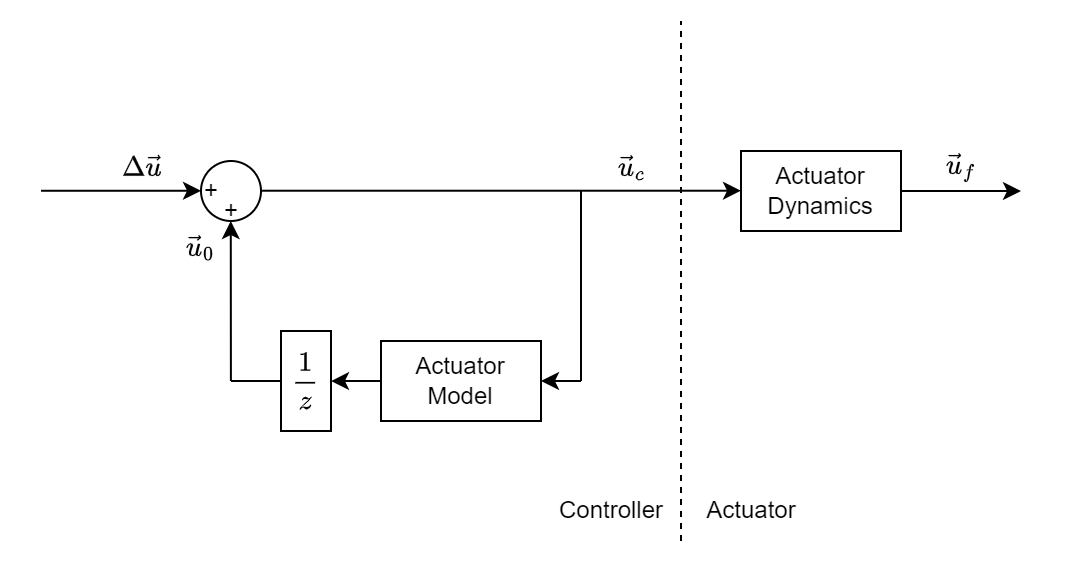

The diagram above was exported from draw.io. Its source (the exported page's mxGraphModel, read from the mxfile embedded in the PNG):
<mxGraphModel dx="819" dy="439" grid="1" gridSize="10" guides="1" tooltips="1" connect="1" arrows="1" fold="1" page="1" pageScale="1" pageWidth="850" pageHeight="1100" math="1" shadow="0">
  <root>
    <mxCell id="0" />
    <mxCell id="1" parent="0" />
    <mxCell id="IWI0NcI8ih_Qi3jIaamv-2" value="" style="ellipse;whiteSpace=wrap;html=1;aspect=fixed;" vertex="1" parent="1">
      <mxGeometry x="210" y="90" width="30" height="30" as="geometry" />
    </mxCell>
    <mxCell id="IWI0NcI8ih_Qi3jIaamv-3" value="+" style="text;html=1;align=center;verticalAlign=middle;resizable=0;points=[];autosize=1;strokeColor=none;fillColor=none;" vertex="1" parent="1">
      <mxGeometry x="200" y="90" width="30" height="30" as="geometry" />
    </mxCell>
    <mxCell id="IWI0NcI8ih_Qi3jIaamv-4" value="+" style="text;html=1;align=center;verticalAlign=middle;resizable=0;points=[];autosize=1;strokeColor=none;fillColor=none;" vertex="1" parent="1">
      <mxGeometry x="210" y="100" width="30" height="30" as="geometry" />
    </mxCell>
    <mxCell id="IWI0NcI8ih_Qi3jIaamv-5" value="" style="endArrow=classic;html=1;rounded=0;" edge="1" parent="1">
      <mxGeometry width="50" height="50" relative="1" as="geometry">
        <mxPoint x="130" y="104.88" as="sourcePoint" />
        <mxPoint x="210" y="104.88" as="targetPoint" />
      </mxGeometry>
    </mxCell>
    <mxCell id="IWI0NcI8ih_Qi3jIaamv-6" value="" style="endArrow=classic;html=1;rounded=0;" edge="1" parent="1">
      <mxGeometry width="50" height="50" relative="1" as="geometry">
        <mxPoint x="224.95" y="200" as="sourcePoint" />
        <mxPoint x="224.88" y="120" as="targetPoint" />
      </mxGeometry>
    </mxCell>
    <mxCell id="IWI0NcI8ih_Qi3jIaamv-7" value="" style="endArrow=classic;html=1;rounded=0;" edge="1" parent="1">
      <mxGeometry width="50" height="50" relative="1" as="geometry">
        <mxPoint x="240" y="104.86" as="sourcePoint" />
        <mxPoint x="480" y="104.86" as="targetPoint" />
      </mxGeometry>
    </mxCell>
    <mxCell id="IWI0NcI8ih_Qi3jIaamv-13" value="" style="edgeStyle=orthogonalEdgeStyle;rounded=0;orthogonalLoop=1;jettySize=auto;html=1;" edge="1" parent="1" source="IWI0NcI8ih_Qi3jIaamv-10" target="IWI0NcI8ih_Qi3jIaamv-11">
      <mxGeometry relative="1" as="geometry" />
    </mxCell>
    <mxCell id="IWI0NcI8ih_Qi3jIaamv-10" value="Actuator&lt;br&gt;Model" style="rounded=0;whiteSpace=wrap;html=1;" vertex="1" parent="1">
      <mxGeometry x="300" y="180" width="80" height="40" as="geometry" />
    </mxCell>
    <mxCell id="IWI0NcI8ih_Qi3jIaamv-11" value="&lt;svg style=&quot;vertical-align: -1.577ex;&quot; xmlns:xlink=&quot;http://www.w3.org/1999/xlink&quot; viewBox=&quot;0 -1342 940 2039&quot; role=&quot;img&quot; height=&quot;4.613ex&quot; width=&quot;2.127ex&quot; xmlns=&quot;http://www.w3.org/2000/svg&quot;&gt;&lt;defs&gt;&lt;path d=&quot;M213 578L200 573Q186 568 160 563T102 556H83V602H102Q149 604 189 617T245 641T273 663Q275 666 285 666Q294 666 302 660V361L303 61Q310 54 315 52T339 48T401 46H427V0H416Q395 3 257 3Q121 3 100 0H88V46H114Q136 46 152 46T177 47T193 50T201 52T207 57T213 61V578Z&quot; id=&quot;MJX-1-TEX-N-31&quot;&gt;&lt;/path&gt;&lt;path d=&quot;M347 338Q337 338 294 349T231 360Q211 360 197 356T174 346T162 335T155 324L153 320Q150 317 138 317Q117 317 117 325Q117 330 120 339Q133 378 163 406T229 440Q241 442 246 442Q271 442 291 425T329 392T367 375Q389 375 411 408T434 441Q435 442 449 442H462Q468 436 468 434Q468 430 463 420T449 399T432 377T418 358L411 349Q368 298 275 214T160 106L148 94L163 93Q185 93 227 82T290 71Q328 71 360 90T402 140Q406 149 409 151T424 153Q443 153 443 143Q443 138 442 134Q425 72 376 31T278 -11Q252 -11 232 6T193 40T155 57Q111 57 76 -3Q70 -11 59 -11H54H41Q35 -5 35 -2Q35 13 93 84Q132 129 225 214T340 322Q352 338 347 338Z&quot; id=&quot;MJX-1-TEX-I-1D467&quot;&gt;&lt;/path&gt;&lt;/defs&gt;&lt;g transform=&quot;scale(1,-1)&quot; stroke-width=&quot;0&quot; fill=&quot;currentColor&quot; stroke=&quot;currentColor&quot;&gt;&lt;g data-mml-node=&quot;math&quot;&gt;&lt;g data-mml-node=&quot;mfrac&quot;&gt;&lt;g transform=&quot;translate(220,676)&quot; data-mml-node=&quot;mn&quot;&gt;&lt;use xlink:href=&quot;#MJX-1-TEX-N-31&quot; data-c=&quot;31&quot;&gt;&lt;/use&gt;&lt;/g&gt;&lt;g transform=&quot;translate(237.5,-686)&quot; data-mml-node=&quot;mi&quot;&gt;&lt;use xlink:href=&quot;#MJX-1-TEX-I-1D467&quot; data-c=&quot;1D467&quot;&gt;&lt;/use&gt;&lt;/g&gt;&lt;rect y=&quot;220&quot; x=&quot;120&quot; height=&quot;60&quot; width=&quot;700&quot;&gt;&lt;/rect&gt;&lt;/g&gt;&lt;/g&gt;&lt;/g&gt;&lt;/svg&gt;" style="rounded=0;whiteSpace=wrap;html=1;" vertex="1" parent="1">
      <mxGeometry x="250" y="175" width="25" height="50" as="geometry" />
    </mxCell>
    <mxCell id="IWI0NcI8ih_Qi3jIaamv-12" value="" style="endArrow=classic;html=1;rounded=0;entryX=1;entryY=0.5;entryDx=0;entryDy=0;" edge="1" parent="1" target="IWI0NcI8ih_Qi3jIaamv-10">
      <mxGeometry width="50" height="50" relative="1" as="geometry">
        <mxPoint x="400" y="200" as="sourcePoint" />
        <mxPoint x="450" y="190" as="targetPoint" />
      </mxGeometry>
    </mxCell>
    <mxCell id="IWI0NcI8ih_Qi3jIaamv-15" value="" style="endArrow=none;html=1;rounded=0;entryX=0;entryY=0.5;entryDx=0;entryDy=0;" edge="1" parent="1" target="IWI0NcI8ih_Qi3jIaamv-11">
      <mxGeometry width="50" height="50" relative="1" as="geometry">
        <mxPoint x="225" y="200" as="sourcePoint" />
        <mxPoint x="275" y="150" as="targetPoint" />
      </mxGeometry>
    </mxCell>
    <mxCell id="IWI0NcI8ih_Qi3jIaamv-16" value="" style="endArrow=none;html=1;rounded=0;" edge="1" parent="1">
      <mxGeometry width="50" height="50" relative="1" as="geometry">
        <mxPoint x="400" y="200" as="sourcePoint" />
        <mxPoint x="400" y="105" as="targetPoint" />
      </mxGeometry>
    </mxCell>
    <mxCell id="IWI0NcI8ih_Qi3jIaamv-19" value="$$\Delta \vec{u}$$" style="text;html=1;align=center;verticalAlign=middle;resizable=0;points=[];autosize=1;strokeColor=none;fillColor=none;" vertex="1" parent="1">
      <mxGeometry x="120" y="78" width="120" height="30" as="geometry" />
    </mxCell>
    <mxCell id="IWI0NcI8ih_Qi3jIaamv-20" value="$$\vec{u}_0$$" style="text;html=1;align=center;verticalAlign=middle;resizable=0;points=[];autosize=1;strokeColor=none;fillColor=none;" vertex="1" parent="1">
      <mxGeometry x="160" y="118" width="100" height="30" as="geometry" />
    </mxCell>
    <mxCell id="IWI0NcI8ih_Qi3jIaamv-22" value="$$\vec{u}_c$$" style="text;html=1;align=center;verticalAlign=middle;resizable=0;points=[];autosize=1;strokeColor=none;fillColor=none;" vertex="1" parent="1">
      <mxGeometry x="375" y="78" width="100" height="30" as="geometry" />
    </mxCell>
    <mxCell id="IWI0NcI8ih_Qi3jIaamv-24" style="edgeStyle=orthogonalEdgeStyle;rounded=0;orthogonalLoop=1;jettySize=auto;html=1;" edge="1" parent="1" source="IWI0NcI8ih_Qi3jIaamv-23">
      <mxGeometry relative="1" as="geometry">
        <mxPoint x="620" y="105" as="targetPoint" />
      </mxGeometry>
    </mxCell>
    <mxCell id="IWI0NcI8ih_Qi3jIaamv-23" value="Actuator&lt;br&gt;Dynamics" style="rounded=0;whiteSpace=wrap;html=1;" vertex="1" parent="1">
      <mxGeometry x="480" y="85" width="80" height="40" as="geometry" />
    </mxCell>
    <mxCell id="IWI0NcI8ih_Qi3jIaamv-25" value="$$\vec{u}_f$$" style="text;html=1;align=center;verticalAlign=middle;resizable=0;points=[];autosize=1;strokeColor=none;fillColor=none;" vertex="1" parent="1">
      <mxGeometry x="540" y="78" width="100" height="30" as="geometry" />
    </mxCell>
    <mxCell id="IWI0NcI8ih_Qi3jIaamv-26" value="" style="endArrow=none;dashed=1;html=1;rounded=0;" edge="1" parent="1">
      <mxGeometry width="50" height="50" relative="1" as="geometry">
        <mxPoint x="450" y="280" as="sourcePoint" />
        <mxPoint x="450" y="20" as="targetPoint" />
      </mxGeometry>
    </mxCell>
    <mxCell id="IWI0NcI8ih_Qi3jIaamv-27" value="Controller" style="text;html=1;align=center;verticalAlign=middle;resizable=0;points=[];autosize=1;strokeColor=none;fillColor=none;" vertex="1" parent="1">
      <mxGeometry x="375" y="250" width="80" height="30" as="geometry" />
    </mxCell>
    <mxCell id="IWI0NcI8ih_Qi3jIaamv-28" value="Actuator" style="text;html=1;align=center;verticalAlign=middle;resizable=0;points=[];autosize=1;strokeColor=none;fillColor=none;" vertex="1" parent="1">
      <mxGeometry x="450" y="250" width="70" height="30" as="geometry" />
    </mxCell>
  </root>
</mxGraphModel>